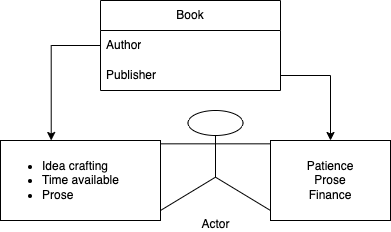

The diagram above was exported from draw.io. Its source (the exported page's mxGraphModel, read from the mxfile embedded in the PNG):
<mxGraphModel dx="794" dy="456" grid="1" gridSize="10" guides="1" tooltips="1" connect="1" arrows="1" fold="1" page="1" pageScale="1" pageWidth="827" pageHeight="1169" math="0" shadow="0">
  <root>
    <mxCell id="0" />
    <mxCell id="1" parent="0" />
    <mxCell id="PUG0NVe29u74P9TZYO39-5" value="Book" style="swimlane;fontStyle=0;childLayout=stackLayout;horizontal=1;startSize=30;horizontalStack=0;resizeParent=1;resizeParentMax=0;resizeLast=0;collapsible=1;marginBottom=0;whiteSpace=wrap;html=1;" vertex="1" parent="1">
      <mxGeometry x="340" y="120" width="180" height="90" as="geometry" />
    </mxCell>
    <mxCell id="PUG0NVe29u74P9TZYO39-6" value="Author" style="text;strokeColor=none;fillColor=none;align=left;verticalAlign=middle;spacingLeft=4;spacingRight=4;overflow=hidden;points=[[0,0.5],[1,0.5]];portConstraint=eastwest;rotatable=0;whiteSpace=wrap;html=1;" vertex="1" parent="PUG0NVe29u74P9TZYO39-5">
      <mxGeometry y="30" width="180" height="30" as="geometry" />
    </mxCell>
    <mxCell id="PUG0NVe29u74P9TZYO39-7" value="Publisher" style="text;strokeColor=none;fillColor=none;align=left;verticalAlign=middle;spacingLeft=4;spacingRight=4;overflow=hidden;points=[[0,0.5],[1,0.5]];portConstraint=eastwest;rotatable=0;whiteSpace=wrap;html=1;" vertex="1" parent="PUG0NVe29u74P9TZYO39-5">
      <mxGeometry y="60" width="180" height="30" as="geometry" />
    </mxCell>
    <mxCell id="PUG0NVe29u74P9TZYO39-11" value="&lt;ul&gt;&lt;li&gt;Idea crafting&lt;/li&gt;&lt;li&gt;Time available&lt;/li&gt;&lt;li&gt;Prose&lt;/li&gt;&lt;/ul&gt;" style="rounded=0;whiteSpace=wrap;html=1;align=left;shadow=0;" vertex="1" parent="1">
      <mxGeometry x="240" y="260" width="160" height="80" as="geometry" />
    </mxCell>
    <mxCell id="PUG0NVe29u74P9TZYO39-10" style="edgeStyle=orthogonalEdgeStyle;rounded=0;orthogonalLoop=1;jettySize=auto;html=1;entryX=0.317;entryY=0;entryDx=0;entryDy=0;entryPerimeter=0;" edge="1" parent="1" source="PUG0NVe29u74P9TZYO39-6" target="PUG0NVe29u74P9TZYO39-11">
      <mxGeometry relative="1" as="geometry">
        <mxPoint x="270" y="165" as="targetPoint" />
      </mxGeometry>
    </mxCell>
    <mxCell id="PUG0NVe29u74P9TZYO39-12" style="edgeStyle=orthogonalEdgeStyle;rounded=0;orthogonalLoop=1;jettySize=auto;html=1;entryX=0.5;entryY=0;entryDx=0;entryDy=0;" edge="1" parent="1" source="PUG0NVe29u74P9TZYO39-7" target="PUG0NVe29u74P9TZYO39-14">
      <mxGeometry relative="1" as="geometry">
        <mxPoint x="567.45" y="259.28" as="targetPoint" />
      </mxGeometry>
    </mxCell>
    <mxCell id="PUG0NVe29u74P9TZYO39-14" value="Patience&lt;br&gt;Prose&lt;br&gt;Finance" style="rounded=0;whiteSpace=wrap;html=1;align=center;" vertex="1" parent="1">
      <mxGeometry x="510" y="260" width="120" height="80" as="geometry" />
    </mxCell>
    <mxCell id="PUG0NVe29u74P9TZYO39-15" value="Actor" style="shape=umlActor;verticalLabelPosition=bottom;verticalAlign=top;html=1;outlineConnect=0;" vertex="1" parent="1">
      <mxGeometry x="400" y="230" width="110" height="100" as="geometry" />
    </mxCell>
  </root>
</mxGraphModel>